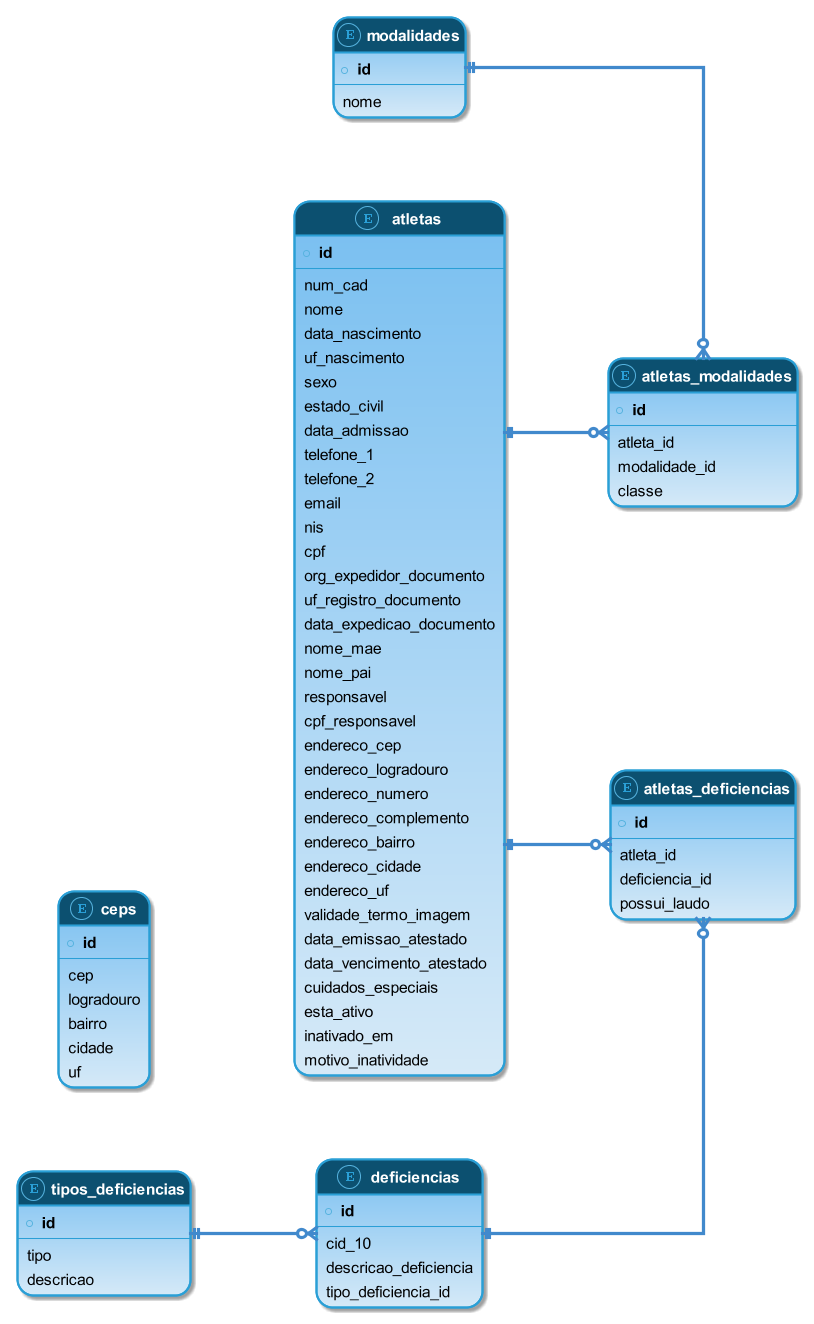

The diagram above was rendered by PlantUML. Its source (embedded in the PNG):
@startuml

!theme cyborg-outline

left to right direction
skinparam defaultFontSize 15
skinparam defaultFontName Arial
skinparam arrowThickness 3
skinparam linetype ortho
skinparam roundCorner 30
skinparam padding 3
skinparam shadowing true
skinparam backgroundColor transparent
skinparam nodesep 80
skinparam ranksep 100
skinparam ArrowColor #4189cc

hide methods
hide stereotypes

skinparam class {
    BorderThickness 2
    BorderColor #2A9FD6

    AttributeFontColor black
    AttributeFontStyle plain
    BackgroundColor #78bff1-#D6EAF8
}

<style>
classDiagram {
    class {
        header {
            BackgroundColor #0c5070
            FontColor white
            FontStyle bold
        }
    }
}
</style>

entity atletas {
    * **id**
    --
    num_cad
    nome
    data_nascimento
    uf_nascimento
    sexo
    estado_civil
    data_admissao
    telefone_1
    telefone_2
    email
    nis
    cpf
    org_expedidor_documento
    uf_registro_documento
    data_expedicao_documento
    nome_mae
    nome_pai
    responsavel
    cpf_responsavel
    endereco_cep
    endereco_logradouro
    endereco_numero
    endereco_complemento
    endereco_bairro
    endereco_cidade
    endereco_uf
    validade_termo_imagem
    data_emissao_atestado
    data_vencimento_atestado
    cuidados_especiais
    esta_ativo
    inativado_em
    motivo_inatividade
}

entity atletas_modalidades {
    * **id**
    --
    atleta_id
    modalidade_id
    classe
}

entity modalidades {
    * **id**
    --
    nome
}

entity atletas_deficiencias {
    * **id**
    --
    atleta_id
    deficiencia_id
    possui_laudo
}

entity deficiencias {
    * **id**
    --
    cid_10
    descricao_deficiencia
    tipo_deficiencia_id
}

entity tipos_deficiencias {
    * **id**
    --
    tipo
    descricao
}

entity ceps {
    * **id**
    --
    cep
    logradouro
    bairro
    cidade
    uf
}

atletas ||--o{ atletas_modalidades
modalidades ||--o{ atletas_modalidades

atletas ||--o{ atletas_deficiencias
deficiencias ||--o{ atletas_deficiencias

tipos_deficiencias ||--o{ deficiencias

@enduml